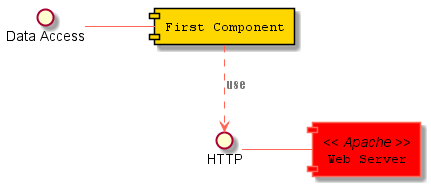

The diagram above was rendered by PlantUML. Its source (embedded in the PNG):
@startuml -->

skinparam component {
  FontSize 13
  InterfaceBackgroundColor RosyBrown
  InterfaceBorderColor orange
  BackgroundColor<<Apache>> Red
  BorderColor<<Apache>> #FF6655
  FontName Courier
  BorderColor black
  BackgroundColor gold
  ArrowFontName Impact
  ArrowColor #FF6655
  ArrowFontColor #777777
}

() "Data Access" as DA

DA - [First Component] 
[First Component] ..> () HTTP : use
HTTP - [Web Server] << Apache >>

@enduml